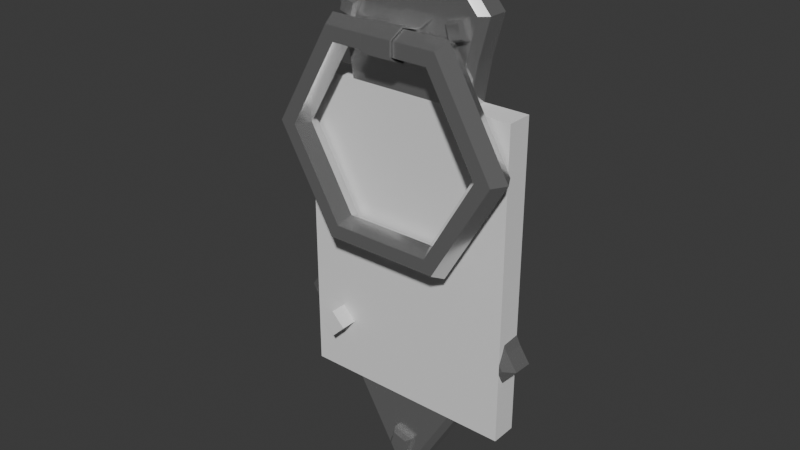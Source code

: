 # Source: DRZWI.blend  (saved by Blender 4.2.66; exported with 4.5.12 LTS)
import bpy
from mathutils import Matrix  # noqa: F401  (used for matrix-valued properties, if any)

bpy.ops.wm.read_factory_settings(use_empty=True)
scene = bpy.context.scene
scene.name = 'Scene'

# ---- collections
col_collection = bpy.data.collections.new('Collection'); scene.collection.children.link(col_collection)

# ---- materials (node trees are filled in below, after node groups)
mat_material_002 = bpy.data.materials.new('Material.002')
mat_material_001 = bpy.data.materials.new('Material.001')

# ---- material node trees
mat_material_002.use_nodes = True; mat_material_002.node_tree.nodes.clear()
_N = mat_material_002.node_tree.nodes; _L = mat_material_002.node_tree.links
n0 = _N.new('ShaderNodeBsdfPrincipled'); n0.name = 'Principled BSDF'; n0.location = (10, 300)
n0.inputs[0].default_value = (0.7068, 0.7068, 0.7068, 1.0)
n0.inputs[1].default_value = 0.874
n0.inputs[2].default_value = 0.1299
n1 = _N.new('ShaderNodeOutputMaterial'); n1.name = 'Material Output'; n1.location = (300, 300)
_L.new(n0.outputs[0], n1.inputs[0])
n1.is_active_output = True
mat_material_001.use_nodes = True; mat_material_001.node_tree.nodes.clear()
_N = mat_material_001.node_tree.nodes; _L = mat_material_001.node_tree.links
n0 = _N.new('ShaderNodeBsdfPrincipled'); n0.name = 'Principled BSDF'; n0.location = (10, 300)
n0.inputs[0].default_value = (0.0, 0.0, 0.0, 1.0)
n0.inputs[2].default_value = 1.0
n1 = _N.new('ShaderNodeOutputMaterial'); n1.name = 'Material Output'; n1.location = (300, 300)
_L.new(n0.outputs[0], n1.inputs[0])
n1.is_active_output = True

# ---- world
world_world = bpy.data.worlds.new('World'); scene.world = world_world
world_world.use_nodes = True; world_world.node_tree.nodes.clear()
_N = world_world.node_tree.nodes; _L = world_world.node_tree.links
n0 = _N.new('ShaderNodeOutputWorld'); n0.name = 'World Output'; n0.location = (300, 300)
n1 = _N.new('ShaderNodeBackground'); n1.name = 'Background'; n1.location = (10, 300)
n1.inputs[0].default_value = (0.05088, 0.05088, 0.05088, 1.0)
_L.new(n1.outputs[0], n0.inputs[0])
n0.is_active_output = True
world_world.color = (0.05088, 0.05088, 0.05088)
world_world.sun_shadow_jitter_overblur = 0.0

# ---- meshes
me_cube_001 = bpy.data.meshes.new('Cube.001')
me_cube_001.from_pydata([(-1.0, -1.0, -1.0), (-1.0, -1.0, 1.0), (-1.0, 1.0, -1.0), (-1.0, 1.0, 1.0), (1.0, -1.0, -1.0), (1.0, -1.0, 1.0), (1.0, 1.0, -1.0), (1.0, 1.0, 1.0)], [], [(0, 1, 3, 2), (2, 3, 7, 6), (6, 7, 5, 4), (4, 5, 1, 0), (2, 6, 4, 0), (7, 3, 1, 5)])
_uv = me_cube_001.uv_layers.new(name='UVMap')
_uv.uv.foreach_set('vector', [0.375, 0.0, 0.625, 0.0, 0.625, 0.25, 0.375, 0.25, 0.375, 0.25, 0.625, 0.25, 0.625, 0.5, 0.375, 0.5, 0.375, 0.5, 0.625, 0.5, 0.625, 0.75, 0.375, 0.75, 0.375, 0.75, 0.625, 0.75, 0.625, 1.0, 0.375, 1.0, 0.125, 0.5, 0.375, 0.5, 0.375, 0.75, 0.125, 0.75, 0.625, 0.5, 0.875, 0.5, 0.875, 0.75, 0.625, 0.75])
me_cube_001.update()
me_torus_004 = bpy.data.meshes.new('Torus.004')
me_torus_004.from_pydata([(1.15, 0.0, 0.0), (1.075, 0.0, 0.1299), (0.925, 0.0, 0.1299), (0.85, 0.0, 1.837e-17), (0.925, 0.0, -0.1299), (1.075, 0.0, -0.1299), (0.575, 0.9959, 0.0), (0.5375, 0.931, 0.1299), (0.4625, 0.8011, 0.1299), (0.425, 0.7361, 1.837e-17), (0.4625, 0.8011, -0.1299), (0.5375, 0.931, -0.1299), (-0.575, 0.9959, 0.0), (-0.5375, 0.931, 0.1299), (-0.4625, 0.8011, 0.1299), (-0.425, 0.7361, 1.837e-17), (-0.4625, 0.8011, -0.1299), (-0.5375, 0.931, -0.1299), (-1.15, 1.005e-07, 0.0), (-1.075, 9.398e-08, 0.1299), (-0.925, 8.087e-08, 0.1299), (-0.85, 7.431e-08, 1.837e-17), (-0.925, 8.087e-08, -0.1299), (-1.075, 9.398e-08, -0.1299), (-0.575, -0.9959, 0.0), (-0.5375, -0.931, 0.1299), (-0.4625, -0.8011, 0.1299), (-0.425, -0.7361, 1.837e-17), (-0.4625, -0.8011, -0.1299), (-0.5375, -0.931, -0.1299), (0.575, -0.9959, 0.0), (0.5375, -0.931, 0.1299), (0.4625, -0.8011, 0.1299), (0.425, -0.7361, 1.837e-17), (0.4625, -0.8011, -0.1299), (0.5375, -0.931, -0.1299)], [], [(0, 6, 7, 1), (1, 7, 8, 2), (2, 8, 9, 3), (3, 9, 10, 4), (4, 10, 11, 5), (5, 11, 6, 0), (6, 12, 13, 7), (7, 13, 14, 8), (8, 14, 15, 9), (9, 15, 16, 10), (10, 16, 17, 11), (11, 17, 12, 6), (12, 18, 19, 13), (13, 19, 20, 14), (14, 20, 21, 15), (15, 21, 22, 16), (16, 22, 23, 17), (17, 23, 18, 12), (18, 24, 25, 19), (19, 25, 26, 20), (20, 26, 27, 21), (21, 27, 28, 22), (22, 28, 29, 23), (23, 29, 24, 18), (24, 30, 31, 25), (25, 31, 32, 26), (26, 32, 33, 27), (27, 33, 34, 28), (28, 34, 35, 29), (29, 35, 30, 24), (30, 0, 1, 31), (31, 1, 2, 32), (32, 2, 3, 33), (33, 3, 4, 34), (34, 4, 5, 35), (35, 5, 0, 30)])
_uv = me_torus_004.uv_layers.new(name='UVMap')
_uv.uv.foreach_set('vector', [0.5, 0.5, 0.6667, 0.5, 0.6667, 0.6667, 0.5, 0.6667, 0.5, 0.6667, 0.6667, 0.6667, 0.6667, 0.8333, 0.5, 0.8333, 0.5, 0.8333, 0.6667, 0.8333, 0.6667, 1.0, 0.5, 1.0, 0.5, -1.11e-16, 0.6667, -1.11e-16, 0.6667, 0.1667, 0.5, 0.1667, 0.5, 0.1667, 0.6667, 0.1667, 0.6667, 0.3333, 0.5, 0.3333, 0.5, 0.3333, 0.6667, 0.3333, 0.6667, 0.5, 0.5, 0.5, 0.6667, 0.5, 0.8333, 0.5, 0.8333, 0.6667, 0.6667, 0.6667, 0.6667, 0.6667, 0.8333, 0.6667, 0.8333, 0.8333, 0.6667, 0.8333, 0.6667, 0.8333, 0.8333, 0.8333, 0.8333, 1.0, 0.6667, 1.0, 0.6667, -1.11e-16, 0.8333, -1.11e-16, 0.8333, 0.1667, 0.6667, 0.1667, 0.6667, 0.1667, 0.8333, 0.1667, 0.8333, 0.3333, 0.6667, 0.3333, 0.6667, 0.3333, 0.8333, 0.3333, 0.8333, 0.5, 0.6667, 0.5, 0.8333, 0.5, 1.0, 0.5, 1.0, 0.6667, 0.8333, 0.6667, 0.8333, 0.6667, 1.0, 0.6667, 1.0, 0.8333, 0.8333, 0.8333, 0.8333, 0.8333, 1.0, 0.8333, 1.0, 1.0, 0.8333, 1.0, 0.8333, -1.11e-16, 1.0, -1.11e-16, 1.0, 0.1667, 0.8333, 0.1667, 0.8333, 0.1667, 1.0, 0.1667, 1.0, 0.3333, 0.8333, 0.3333, 0.8333, 0.3333, 1.0, 0.3333, 1.0, 0.5, 0.8333, 0.5, -1.11e-16, 0.5, 0.1667, 0.5, 0.1667, 0.6667, -1.11e-16, 0.6667, -1.11e-16, 0.6667, 0.1667, 0.6667, 0.1667, 0.8333, -1.11e-16, 0.8333, -1.11e-16, 0.8333, 0.1667, 0.8333, 0.1667, 1.0, -1.11e-16, 1.0, -1.11e-16, -1.11e-16, 0.1667, -1.11e-16, 0.1667, 0.1667, -1.11e-16, 0.1667, -1.11e-16, 0.1667, 0.1667, 0.1667, 0.1667, 0.3333, -1.11e-16, 0.3333, -1.11e-16, 0.3333, 0.1667, 0.3333, 0.1667, 0.5, -1.11e-16, 0.5, 0.1667, 0.5, 0.3333, 0.5, 0.3333, 0.6667, 0.1667, 0.6667, 0.1667, 0.6667, 0.3333, 0.6667, 0.3333, 0.8333, 0.1667, 0.8333, 0.1667, 0.8333, 0.3333, 0.8333, 0.3333, 1.0, 0.1667, 1.0, 0.1667, -1.11e-16, 0.3333, -1.11e-16, 0.3333, 0.1667, 0.1667, 0.1667, 0.1667, 0.1667, 0.3333, 0.1667, 0.3333, 0.3333, 0.1667, 0.3333, 0.1667, 0.3333, 0.3333, 0.3333, 0.3333, 0.5, 0.1667, 0.5, 0.3333, 0.5, 0.5, 0.5, 0.5, 0.6667, 0.3333, 0.6667, 0.3333, 0.6667, 0.5, 0.6667, 0.5, 0.8333, 0.3333, 0.8333, 0.3333, 0.8333, 0.5, 0.8333, 0.5, 1.0, 0.3333, 1.0, 0.3333, -1.11e-16, 0.5, -1.11e-16, 0.5, 0.1667, 0.3333, 0.1667, 0.3333, 0.1667, 0.5, 0.1667, 0.5, 0.3333, 0.3333, 0.3333, 0.3333, 0.3333, 0.5, 0.3333, 0.5, 0.5, 0.3333, 0.5])
me_torus_004.materials.append(mat_material_002)
me_torus_004.update()
me_cylinder = bpy.data.meshes.new('Cylinder')
me_cylinder.from_pydata([(0.0, 1.0, -1.0), (0.0, 1.0, 1.0), (1.0, 0.0, -1.0), (1.0, 0.0, 1.0), (0.0, -1.0, -1.0), (0.0, -1.0, 1.0), (-1.0, 0.0, -1.0), (-1.0, 0.0, 1.0)], [], [(0, 1, 3, 2), (2, 3, 5, 4), (3, 1, 7, 5), (4, 5, 7, 6), (6, 7, 1, 0), (0, 2, 4, 6)])
_uv = me_cylinder.uv_layers.new(name='UVMap')
_uv.uv.foreach_set('vector', [1.0, 0.5, 1.0, 1.0, 0.75, 1.0, 0.75, 0.5, 0.75, 0.5, 0.75, 1.0, 0.5, 1.0, 0.5, 0.5, 0.49, 0.25, 0.25, 0.49, 0.01, 0.25, 0.25, 0.01, 0.5, 0.5, 0.5, 1.0, 0.25, 1.0, 0.25, 0.5, 0.25, 0.5, 0.25, 1.0, 0.0, 1.0, 0.0, 0.5, 0.75, 0.49, 0.99, 0.25, 0.75, 0.01, 0.51, 0.25])
me_cylinder.update()
me_cylinder_004 = bpy.data.meshes.new('Cylinder.004')
me_cylinder_004.from_pydata([(0.0, 1.0, -1.0), (0.0, 1.0, 1.0), (1.0, 0.0, -1.0), (1.0, 0.0, 1.0), (0.0, -1.0, -1.0), (0.0, -1.0, 1.0), (-1.0, 0.0, -1.0), (-1.0, 0.0, 1.0), (0.6903, -2.578e-08, 1.252), (2.578e-08, 0.6903, 1.252), (-2.578e-08, -0.6903, 1.252), (-0.6903, 2.578e-08, 1.252), (-4.362, -3.079, -0.6717), (-4.362, -3.079, 1.007), (-3.219, -3.401, -0.6717), (-3.219, -3.401, 1.007), (-3.542, -4.544, -0.6717), (-3.542, -4.544, 1.007), (-4.684, -4.221, -0.6717), (-4.684, -4.221, 1.007), (-3.446, -3.528, 1.218), (-4.235, -3.306, 1.218), (-3.669, -4.317, 1.218), (-4.457, -4.094, 1.218), (4.019, -3.079, -0.6717), (4.019, -3.079, 1.007), (2.876, -3.401, -0.6717), (2.876, -3.401, 1.007), (3.199, -4.544, -0.6717), (3.199, -4.544, 1.007), (4.341, -4.221, -0.6717), (4.341, -4.221, 1.007), (3.103, -3.528, 1.218), (3.892, -3.306, 1.218), (3.326, -4.317, 1.218), (4.114, -4.094, 1.218), (-0.6601, -31.55, -1.0), (-0.6601, -31.55, 1.0), (0.701, -31.93, -1.0), (0.701, -31.93, 1.0), (0.317, -33.29, -1.0), (0.317, -33.29, 1.0), (-1.044, -32.91, -1.0), (-1.044, -32.91, 1.0), (0.4308, -32.08, 1.252), (-0.5088, -31.82, 1.252), (0.1657, -33.02, 1.252), (-0.7739, -32.76, 1.252), (-1.181, -3.802, 2.034), (-5.239, -24.08, -0.05195), (-1.181, -4.353, 3.137), (-4.313, -25.0, -0.05195), (-1.181, -5.456, 3.137), (-1.181, -6.007, 2.034), (-1.09, -5.604, 0.6969), (-5.239, -25.93, -0.05195), (-1.16, -4.239, 0.6969), (-0.1716, -3.802, 2.034), (-6.165, -25.0, -0.05195), (-0.1716, -4.353, 3.137), (-0.1716, -5.456, 3.137), (-0.1716, -6.007, 2.034), (-0.1716, -5.604, 0.6969), (-0.1716, -4.239, 0.6969), (-0.1716, -3.919, 2.034), (-1.181, -3.919, 2.034), (-1.181, -4.403, 2.965), (-0.1716, -4.403, 2.965), (-1.181, -5.406, 2.965), (-0.1716, -5.406, 2.965), (-1.181, -5.89, 2.034), (-0.1716, -5.89, 2.034), (-1.181, -5.52, 0.8708), (-0.1716, -5.52, 0.8708), (-1.181, -4.289, 0.8708), (-0.1716, -4.289, 0.8708), (-0.8315, -34.91, -1.039), (-1.372, 2.057, -1.039), (-0.1716, -34.91, -1.039), (-0.1716, 2.057, -1.039), (-8.441, -23.84, -1.039), (-0.1716, -23.84, -1.039), (-4.386, -28.82, -1.039), (-0.1716, -28.82, -1.039), (-0.1716, -28.82, 0.6969), (-4.625, -16.31, -1.039), (-0.1716, -16.31, -1.039), (-0.1716, -16.31, 0.6969), (-5.657, -2.874, -1.039), (-0.1716, -2.874, -1.039), (-0.1716, -2.874, 0.6969), (-4.93, -5.604, -1.039), (-4.004, -11.06, -1.039), (-0.1716, -5.604, -1.039), (-0.1716, -11.06, -1.039), (-0.1716, -11.06, 0.6969), (-0.2989, -34.91, -1.039), (-0.4033, 2.057, -1.039), (-1.767, -23.84, -1.039), (-1.767, -23.84, 0.6969), (-0.9849, -28.82, 0.6969), (-0.9849, -28.82, -1.039), (-1.031, -16.31, 0.6969), (-1.031, -16.31, -1.039), (-1.23, -2.874, -1.039), (-1.23, -2.874, 0.6969), (-0.9112, -11.06, 0.6969), (-0.9112, -11.06, -1.039), (-1.09, -5.604, -1.039), (-7.739, -22.79, -1.039), (-0.1716, -22.18, -1.039), (-0.1716, -22.18, 0.6969), (-1.632, -22.79, 0.6969), (-1.632, -22.79, -1.039), (-0.1716, -23.84, 0.208), (-0.1716, -28.82, 0.208), (-0.1716, -22.18, 0.208), (-1.767, -23.84, 0.208), (-0.9849, -28.82, 0.208), (-1.632, -22.79, 0.208), (-6.414, -26.33, -1.039), (-0.1716, -26.33, -1.039), (-1.376, -26.33, 0.6969), (-1.376, -26.33, -1.039), (-0.1716, -26.33, 0.208), (-1.376, -26.33, 0.208), (-5.293, -4.239, -1.039), (-0.1716, -4.239, -1.039), (-1.16, -4.239, -1.039), (-0.7491, -34.18, 0.6969), (-0.815, -34.86, 0.2427), (-1.372, 1.407, 0.6969), (-1.374, 2.006, 0.2427), (-0.1716, -34.18, 0.6969), (-0.1716, -34.86, 0.2427), (-0.1716, 2.006, 0.2427), (-0.1716, 1.407, 0.6969), (-8.396, -23.84, 0.2427), (-7.698, -23.84, 0.6969), (-4.34, -28.82, 0.2427), (-3.875, -28.82, 0.6969), (-4.583, -16.31, 0.2427), (-4.122, -16.31, 0.6969), (-5.615, -2.874, 0.2427), (-5.095, -2.874, 0.6969), (-4.889, -5.604, 0.2427), (-4.414, -5.604, 0.6969), (-3.542, -11.06, 0.6969), (-3.963, -11.06, 0.2427), (-0.5122, 1.407, 0.6969), (-0.4118, 2.006, 0.2427), (-0.3046, -34.86, 0.2427), (-0.3816, -34.18, 0.6969), (-7.045, -22.79, 0.6969), (-7.695, -22.79, 0.2427), (-5.785, -26.33, 0.6969), (-6.368, -26.33, 0.2427), (-4.755, -4.239, 0.6969), (-5.252, -4.239, 0.2427), (-6.165, -25.0, 0.6969), (-5.239, -25.93, 0.6969), (-5.239, -24.08, 0.6969), (-4.313, -25.0, 0.6969), (0.8379, -3.802, 2.034), (4.896, -24.08, -0.05195), (0.8379, -4.353, 3.137), (3.97, -25.0, -0.05195), (0.8379, -5.456, 3.137), (0.8379, -6.007, 2.034), (0.7467, -5.604, 0.6969), (4.896, -25.93, -0.05195), (0.8169, -4.239, 0.6969), (5.821, -25.0, -0.05195), (0.8379, -3.919, 2.034), (0.8379, -4.403, 2.965), (0.8379, -5.406, 2.965), (0.8379, -5.89, 2.034), (0.8379, -5.52, 0.8708), (0.8379, -4.289, 0.8708), (0.4884, -34.91, -1.039), (1.029, 2.057, -1.039), (8.098, -23.84, -1.039), (4.043, -28.82, -1.039), (4.282, -16.31, -1.039), (5.314, -2.874, -1.039), (4.587, -5.604, -1.039), (3.661, -11.06, -1.039), (-0.0442, -34.91, -1.039), (0.0602, 2.057, -1.039), (1.424, -23.84, -1.039), (1.424, -23.84, 0.6969), (0.6418, -28.82, 0.6969), (0.6418, -28.82, -1.039), (0.6878, -16.31, 0.6969), (0.6878, -16.31, -1.039), (0.887, -2.874, -1.039), (0.887, -2.874, 0.6969), (0.5681, -11.06, 0.6969), (0.5681, -11.06, -1.039), (0.7467, -5.604, -1.039), (7.396, -22.79, -1.039), (1.289, -22.79, 0.6969), (1.289, -22.79, -1.039), (1.424, -23.84, 0.208), (0.6418, -28.82, 0.208), (1.289, -22.79, 0.208), (6.071, -26.33, -1.039), (1.033, -26.33, 0.6969), (1.033, -26.33, -1.039), (1.033, -26.33, 0.208), (4.95, -4.239, -1.039), (0.8169, -4.239, -1.039), (0.406, -34.18, 0.6969), (0.4719, -34.86, 0.2427), (1.029, 1.407, 0.6969), (1.031, 2.006, 0.2427), (8.053, -23.84, 0.2427), (7.355, -23.84, 0.6969), (3.997, -28.82, 0.2427), (3.532, -28.82, 0.6969), (4.24, -16.31, 0.2427), (3.779, -16.31, 0.6969), (5.272, -2.874, 0.2427), (4.752, -2.874, 0.6969), (4.546, -5.604, 0.2427), (4.071, -5.604, 0.6969), (3.199, -11.06, 0.6969), (3.62, -11.06, 0.2427), (0.1691, 1.407, 0.6969), (0.06871, 2.006, 0.2427), (-0.03849, -34.86, 0.2427), (0.03854, -34.18, 0.6969), (6.702, -22.79, 0.6969), (7.352, -22.79, 0.2427), (5.442, -26.33, 0.6969), (6.025, -26.33, 0.2427), (4.412, -4.239, 0.6969), (4.909, -4.239, 0.2427), (5.821, -25.0, 0.6969), (4.896, -25.93, 0.6969), (4.896, -24.08, 0.6969), (3.97, -25.0, 0.6969)], [], [(0, 1, 3, 2), (2, 3, 5, 4), (5, 3, 8, 10), (4, 5, 7, 6), (6, 7, 1, 0), (0, 2, 4, 6), (8, 9, 11, 10), (3, 1, 9, 8), (7, 5, 10, 11), (1, 7, 11, 9), (12, 13, 15, 14), (14, 15, 17, 16), (17, 15, 20, 22), (16, 17, 19, 18), (18, 19, 13, 12), (12, 14, 16, 18), (20, 21, 23, 22), (15, 13, 21, 20), (19, 17, 22, 23), (13, 19, 23, 21), (24, 26, 27, 25), (26, 28, 29, 27), (29, 34, 32, 27), (28, 30, 31, 29), (30, 24, 25, 31), (24, 30, 28, 26), (32, 34, 35, 33), (27, 32, 33, 25), (31, 35, 34, 29), (25, 33, 35, 31), (36, 37, 39, 38), (38, 39, 41, 40), (41, 39, 44, 46), (40, 41, 43, 42), (42, 43, 37, 36), (36, 38, 40, 42), (44, 45, 47, 46), (39, 37, 45, 44), (43, 41, 46, 47), (37, 43, 47, 45), (57, 59, 50, 48), (59, 60, 52, 50), (60, 61, 53, 52), (61, 62, 54, 53), (62, 63, 56, 54), (63, 57, 48, 56), (64, 65, 66, 67), (67, 66, 68, 69), (69, 68, 70, 71), (71, 70, 72, 73), (73, 72, 74, 75), (75, 74, 65, 64), (61, 60, 69, 71), (52, 53, 70, 68), (63, 62, 73, 75), (54, 56, 74, 72), (60, 59, 67, 69), (57, 63, 75, 64), (50, 52, 68, 66), (59, 57, 64, 67), (53, 54, 72, 70), (62, 61, 71, 73), (56, 48, 65, 74), (48, 50, 66, 65), (134, 151, 96, 78), (132, 150, 97, 77), (96, 101, 83, 78), (105, 149, 131, 144), (123, 101, 82, 120), (106, 147, 142, 102), (151, 130, 76, 96), (152, 100, 140, 129), (90, 136, 149, 105), (158, 143, 88, 126), (154, 141, 85, 109), (102, 142, 153, 112), (104, 97, 79, 89), (113, 103, 86, 110), (100, 84, 115, 118), (56, 105, 144, 157), (145, 158, 126, 91), (128, 104, 89, 127), (54, 56, 157, 146), (108, 93, 94, 107), (137, 154, 109, 80), (107, 94, 86, 103), (92, 107, 103, 85), (111, 112, 119, 116), (91, 108, 107, 92), (62, 54, 106, 95), (126, 88, 104, 128), (120, 82, 139, 156), (109, 85, 103, 113), (88, 77, 97, 104), (95, 106, 102, 87), (150, 135, 79, 97), (143, 132, 77, 88), (121, 83, 101, 123), (133, 84, 100, 152), (76, 82, 101, 96), (80, 109, 113, 98), (80, 120, 156, 137), (148, 92, 85, 141), (87, 102, 112, 111), (122, 99, 138, 159, 161, 162, 160, 155), (159, 138, 155, 160), (98, 113, 110, 81), (125, 118, 115, 124), (122, 100, 118, 125), (112, 99, 117, 119), (99, 122, 125, 117), (116, 119, 117, 114), (117, 125, 124, 114), (155, 140, 100, 122), (112, 153, 138, 99), (98, 123, 120, 80), (81, 121, 123, 98), (91, 126, 128, 108), (108, 128, 127, 93), (145, 91, 92, 148), (54, 146, 147, 106), (150, 132, 131, 149), (156, 139, 140, 155), (139, 130, 129, 140), (148, 141, 142, 147), (154, 137, 138, 153), (158, 145, 146, 157), (145, 148, 147, 146), (132, 143, 144, 131), (130, 151, 152, 129), (141, 154, 153, 142), (137, 156, 155, 138), (151, 134, 133, 152), (135, 150, 149, 136), (143, 158, 157, 144), (130, 139, 82, 76), (105, 56, 63, 90), (49, 51, 162, 161), (51, 55, 160, 162), (160, 55, 58, 159), (159, 58, 49, 161), (49, 58, 55, 51), (57, 163, 165, 59), (59, 165, 167, 60), (60, 167, 168, 61), (61, 168, 169, 62), (62, 169, 171, 63), (63, 171, 163, 57), (64, 67, 174, 173), (67, 69, 175, 174), (69, 71, 176, 175), (71, 73, 177, 176), (73, 75, 178, 177), (75, 64, 173, 178), (167, 175, 176, 168), (169, 177, 178, 171), (165, 174, 175, 167), (168, 176, 177, 169), (171, 178, 173, 163), (163, 173, 174, 165), (134, 78, 187, 230), (215, 180, 188, 229), (187, 78, 83, 192), (196, 223, 214, 228), (208, 206, 182, 192), (197, 193, 221, 226), (230, 187, 179, 213), (231, 212, 219, 191), (90, 196, 228, 136), (237, 210, 184, 222), (233, 200, 183, 220), (193, 201, 232, 221), (195, 89, 79, 188), (202, 110, 86, 194), (191, 204, 115, 84), (171, 236, 223, 196), (224, 185, 210, 237), (211, 127, 89, 195), (169, 225, 236, 171), (199, 198, 94, 93), (216, 181, 200, 233), (198, 194, 86, 94), (186, 183, 194, 198), (111, 116, 205, 201), (185, 186, 198, 199), (62, 95, 197, 169), (210, 211, 195, 184), (206, 235, 218, 182), (200, 202, 194, 183), (184, 195, 188, 180), (95, 87, 193, 197), (229, 188, 79, 135), (222, 184, 180, 215), (121, 208, 192, 83), (133, 231, 191, 84), (179, 187, 192, 182), (181, 189, 202, 200), (181, 216, 235, 206), (227, 220, 183, 186), (87, 111, 201, 193), (207, 234, 239, 241, 240, 238, 217, 190), (238, 239, 234, 217), (189, 81, 110, 202), (209, 124, 115, 204), (207, 209, 204, 191), (201, 205, 203, 190), (190, 203, 209, 207), (116, 114, 203, 205), (203, 114, 124, 209), (234, 207, 191, 219), (201, 190, 217, 232), (189, 181, 206, 208), (81, 189, 208, 121), (185, 199, 211, 210), (199, 93, 127, 211), (224, 227, 186, 185), (169, 197, 226, 225), (229, 228, 214, 215), (235, 234, 219, 218), (218, 219, 212, 213), (227, 226, 221, 220), (233, 232, 217, 216), (237, 236, 225, 224), (224, 225, 226, 227), (215, 214, 223, 222), (213, 212, 231, 230), (220, 221, 232, 233), (216, 217, 234, 235), (230, 231, 133, 134), (135, 136, 228, 229), (222, 223, 236, 237), (213, 179, 182, 218), (196, 90, 63, 171), (164, 240, 241, 166), (166, 241, 239, 170), (239, 238, 172, 170), (238, 240, 164, 172), (164, 166, 170, 172)])
me_cylinder_004.polygons.foreach_set('material_index', [1, 1, 1, 1, 1, 1, 1, 1, 1, 1, 1, 1, 1, 1, 1, 1, 1, 1, 1, 1, 1, 1, 1, 1, 1, 1, 1, 1, 1, 1, 1, 1, 1, 1, 1, 1, 1, 1, 1, 1, 1, 1, 1, 1, 1, 1, 1, 1, 1, 1, 1, 1, 1, 1, 1, 1, 1, 1, 1, 1, 1, 1, 1, 1, 1, 1, 1, 1, 1, 1, 1, 1, 1, 1, 1, 1, 1, 1, 2, 1, 1, 1, 1, 1, 1, 1, 1, 2, 1, 1, 1, 1, 1, 1, 1, 1, 1, 1, 1, 1, 1, 1, 1, 1, 1, 1, 1, 2, 2, 2, 2, 2, 2, 1, 1, 1, 1, 1, 1, 1, 1, 1, 1, 1, 1, 1, 1, 1, 1, 1, 1, 1, 1, 1, 1, 1, 1, 2, 2, 2, 2, 2, 1, 1, 1, 1, 1, 1, 1, 1, 1, 1, 1, 1, 1, 1, 1, 1, 1, 1, 1, 1, 1, 1, 1, 1, 1, 1, 1, 1, 1, 1, 1, 1, 2, 1, 1, 1, 1, 1, 1, 1, 1, 2, 1, 1, 1, 1, 1, 1, 1, 1, 1, 1, 1, 1, 1, 1, 1, 1, 1, 1, 1, 2, 2, 2, 2, 2, 2, 1, 1, 1, 1, 1, 1, 1, 1, 1, 1, 1, 1, 1, 1, 1, 1, 1, 1, 1, 1, 1, 1, 1, 1, 2, 2, 2, 2, 2])
_uv = me_cylinder_004.uv_layers.new(name='UVMap')
_uv.uv.foreach_set('vector', [0.6927, 0.9782, 0.6927, 0.9278, 0.7183, 0.9275, 0.7183, 0.9779, 0.6139, 0.9788, 0.6139, 0.9284, 0.6398, 0.9275, 0.6398, 0.9779, 0.8149, 0.9275, 0.8149, 0.9632, 0.8094, 0.9577, 0.8094, 0.933, 0.6671, 0.9783, 0.6671, 0.9278, 0.6927, 0.9275, 0.6927, 0.9779, 0.8743, 0.9708, 0.8743, 0.9204, 0.903, 0.9199, 0.903, 0.9703, -5.045e-08, 0.9657, -4.859e-08, 0.9301, 0.03565, 0.9301, 0.03565, 0.9657, 0.8094, 0.9577, 0.7848, 0.9577, 0.7848, 0.933, 0.8094, 0.933, 0.8149, 0.9632, 0.7792, 0.9632, 0.7848, 0.9577, 0.8094, 0.9577, 0.7792, 0.9275, 0.8149, 0.9275, 0.8094, 0.933, 0.7848, 0.933, 0.7792, 0.9632, 0.7792, 0.9275, 0.7848, 0.933, 0.7848, 0.9577, 0.4991, 0.9753, 0.4991, 0.933, 0.528, 0.9329, 0.528, 0.9752, 0.4411, 0.9755, 0.4411, 0.9333, 0.4701, 0.933, 0.4701, 0.9753, 0.4701, 0.933, 0.4411, 0.9333, 0.4445, 0.9277, 0.4645, 0.9275, 0.4701, 0.9753, 0.4701, 0.933, 0.4991, 0.9329, 0.4991, 0.9752, 0.9202, 0.9692, 0.9202, 0.9269, 0.9499, 0.9268, 0.9499, 0.9691, 0.1639, 0.96, 0.1639, 0.9301, 0.1939, 0.9301, 0.1939, 0.96, 0.3901, 0.9508, 0.3694, 0.9508, 0.3694, 0.9301, 0.3901, 0.9301, 0.528, 0.9329, 0.4991, 0.933, 0.5024, 0.9276, 0.5223, 0.9275, 0.4991, 0.9329, 0.4701, 0.933, 0.4734, 0.9276, 0.4934, 0.9275, 0.9499, 0.9268, 0.9202, 0.9269, 0.9242, 0.9214, 0.9447, 0.9213, 0.6139, 0.9753, 0.5852, 0.9752, 0.5852, 0.9329, 0.6139, 0.933, 0.6671, 0.9755, 0.6398, 0.9752, 0.6398, 0.9329, 0.6671, 0.9332, 0.6398, 0.9329, 0.6459, 0.9275, 0.6647, 0.9277, 0.6671, 0.9332, 0.5852, 0.9753, 0.5566, 0.9752, 0.5566, 0.9329, 0.5852, 0.933, 0.5566, 0.9756, 0.528, 0.9753, 0.528, 0.933, 0.5566, 0.9333, 0.1639, 0.96, 0.134, 0.96, 0.134, 0.9301, 0.1639, 0.9301, 0.3901, 0.9508, 0.3901, 0.9301, 0.4107, 0.9301, 0.4107, 0.9508, 0.5852, 0.9329, 0.591, 0.9275, 0.6108, 0.9276, 0.6139, 0.933, 0.5566, 0.9329, 0.5623, 0.9275, 0.5821, 0.9276, 0.5852, 0.933, 0.528, 0.933, 0.5338, 0.9275, 0.5535, 0.9278, 0.5566, 0.9333, 0.9202, 0.8098, 0.9202, 0.7594, 0.9547, 0.7593, 0.9547, 0.8097, 0.9202, 0.6959, 0.9202, 0.6456, 0.9548, 0.6452, 0.9548, 0.6956, 0.9548, 0.6452, 0.9202, 0.6456, 0.9242, 0.639, 0.948, 0.6387, 0.9202, 0.7529, 0.9202, 0.7025, 0.9547, 0.7024, 0.9547, 0.7528, 0.9202, 0.6387, 0.9202, 0.5883, 0.9556, 0.5882, 0.9556, 0.6386, 0.7792, 0.9632, 0.7436, 0.9632, 0.7436, 0.9275, 0.7792, 0.9275, 0.2185, 0.9547, 0.1939, 0.9547, 0.1939, 0.9301, 0.2185, 0.9301, 0.9547, 0.7593, 0.9202, 0.7594, 0.9241, 0.753, 0.9479, 0.7529, 0.9547, 0.7024, 0.9202, 0.7025, 0.9241, 0.696, 0.9479, 0.6959, 0.9556, 0.5882, 0.9202, 0.5883, 0.925, 0.5818, 0.9494, 0.5817, 0.9459, 0.3808, 0.9456, 0.3531, 0.9711, 0.3531, 0.9713, 0.3808, 0.4411, 0.953, 0.4133, 0.953, 0.4133, 0.9275, 0.4411, 0.9275, 0.9456, 0.4146, 0.9459, 0.4423, 0.9204, 0.4423, 0.9202, 0.4146, 0.9459, 0.4423, 0.9457, 0.4761, 0.9226, 0.4761, 0.9204, 0.4423, 0.6794, 0.7333, 0.6839, 0.7674, 0.6592, 0.7707, 0.6564, 0.7364, 0.9457, 0.4146, 0.9459, 0.3808, 0.9713, 0.3808, 0.9706, 0.4146, 0.9456, 0.5525, 0.9202, 0.5525, 0.9204, 0.5289, 0.9458, 0.5289, 0.7183, 0.953, 0.7183, 0.9275, 0.7436, 0.9275, 0.7436, 0.953, 0.9458, 0.4761, 0.9713, 0.4761, 0.9711, 0.4997, 0.9456, 0.4997, 0.9456, 0.4997, 0.9711, 0.4997, 0.9712, 0.5289, 0.9458, 0.5289, 0.9512, 0.8959, 0.9512, 0.9213, 0.9202, 0.9213, 0.9202, 0.8959, 0.9458, 0.5817, 0.9204, 0.5817, 0.9202, 0.5525, 0.9456, 0.5525, 0.9202, 0.3194, 0.9338, 0.2917, 0.9351, 0.296, 0.9231, 0.3194, 0.9618, 0.1686, 0.9758, 0.1963, 0.9728, 0.1963, 0.9605, 0.1729, 0.9644, 0.3531, 0.9304, 0.3531, 0.9324, 0.3488, 0.9631, 0.3488, 0.9656, 0.2301, 0.9313, 0.2301, 0.9325, 0.2257, 0.9636, 0.2257, 0.9338, 0.2917, 0.9613, 0.2917, 0.9601, 0.296, 0.9351, 0.296, 0.9752, 0.3194, 0.9644, 0.3531, 0.9631, 0.3488, 0.9723, 0.3194, 0.934, 0.1686, 0.9618, 0.1686, 0.9605, 0.1729, 0.9353, 0.173, 0.9613, 0.2917, 0.9752, 0.3194, 0.9723, 0.3194, 0.9601, 0.296, 0.9758, 0.1963, 0.9656, 0.2301, 0.9636, 0.2257, 0.9728, 0.1963, 0.9304, 0.3531, 0.9202, 0.3194, 0.9231, 0.3194, 0.9324, 0.3488, 0.9313, 0.2301, 0.9202, 0.1964, 0.9231, 0.1964, 0.9325, 0.2257, 0.9202, 0.1964, 0.934, 0.1686, 0.9353, 0.173, 0.9231, 0.1964, 0.134, 0.9467, 0.134, 0.9501, 0.1017, 0.9499, 0.1017, 0.9467, 0.9525, 0.8098, 0.9525, 0.8341, 0.9202, 0.8343, 0.9202, 0.8098, 0.1731, 0.001767, 0.2105, 0.1517, 0.1901, 0.1544, 0.1699, 0.00219, 0.662, 0.8051, 0.6941, 0.9097, 0.6726, 0.9125, 0.5653, 0.8179, 0.2285, 0.2126, 0.2105, 0.1517, 0.2955, 0.1404, 0.3544, 0.1959, 0.6428, 0.5993, 0.577, 0.608, 0.5451, 0.4789, 0.6224, 0.4687, 0.134, 0.9501, 0.134, 0.963, 0.1017, 0.9634, 0.1017, 0.9499, 0.5794, 0.01992, 0.5821, 0.1558, 0.5098, 0.1654, 0.5702, 0.02114, 0.6884, 0.8016, 0.7026, 0.9086, 0.6941, 0.9097, 0.662, 0.8051, 0.907, 0.7485, 0.9066, 0.7812, 0.8743, 0.781, 0.8747, 0.7483, 0.907, 0.2768, 0.9084, 0.45, 0.8761, 0.4499, 0.8747, 0.2766, 0.6224, 0.4687, 0.5451, 0.4789, 0.4506, 0.3266, 0.5859, 0.3087, 0.3027, 0.7994, 0.2984, 0.9253, 0.2926, 0.9261, 0.2762, 0.8029, 0.2467, 0.3003, 0.2532, 0.4643, 0.2317, 0.4672, 0.2122, 0.3203, 0.9153, 0.9199, 0.9153, 0.9404, 0.903, 0.9404, 0.903, 0.9199, 0.6592, 0.7707, 0.662, 0.8051, 0.5653, 0.8179, 0.5693, 0.7826, 0.9073, 0.7158, 0.907, 0.7485, 0.8747, 0.7483, 0.875, 0.7156, 0.2964, 0.7655, 0.3027, 0.7994, 0.2762, 0.8029, 0.2717, 0.7688, 0.6564, 0.7364, 0.6592, 0.7707, 0.5693, 0.7826, 0.5733, 0.7474, 0.2901, 0.7316, 0.2672, 0.7346, 0.2491, 0.5982, 0.2676, 0.5957, 0.9066, 0.248, 0.907, 0.2768, 0.8747, 0.2766, 0.8743, 0.2478, 0.2676, 0.5957, 0.2491, 0.5982, 0.2317, 0.4672, 0.2532, 0.4643, 0.3449, 0.5855, 0.2676, 0.5957, 0.2532, 0.4643, 0.343, 0.4524, 0.9775, 0.8469, 0.9773, 0.8834, 0.965, 0.8834, 0.9652, 0.8469, 0.3861, 0.7189, 0.2901, 0.7316, 0.2676, 0.5957, 0.3449, 0.5855, 0.6794, 0.7333, 0.6564, 0.7364, 0.6428, 0.5993, 0.6613, 0.5969, 0.3997, 0.7518, 0.4133, 0.7847, 0.3027, 0.7994, 0.2964, 0.7655, 0.8758, 0.1933, 0.8773, 0.1387, 0.9097, 0.1389, 0.9082, 0.1934, 0.3993, 0.28, 0.343, 0.4524, 0.2532, 0.4643, 0.2467, 0.3003, 0.4133, 0.7847, 0.3226, 0.9221, 0.2984, 0.9253, 0.3027, 0.7994, 0.6613, 0.5969, 0.6428, 0.5993, 0.6224, 0.4687, 0.6439, 0.4658, 0.9525, 0.8341, 0.9525, 0.8401, 0.9202, 0.8401, 0.9202, 0.8343, 0.9066, 0.7812, 0.9089, 0.9186, 0.8766, 0.9199, 0.8743, 0.781, 0.1984, 0.2166, 0.1901, 0.1544, 0.2105, 0.1517, 0.2285, 0.2126, 0.5846, 0.01922, 0.6024, 0.1531, 0.5821, 0.1558, 0.5794, 0.01992, 0.1864, -3.677e-08, 0.2955, 0.1404, 0.2105, 0.1517, 0.1731, 0.001767, 0.4133, 0.2514, 0.3993, 0.28, 0.2467, 0.3003, 0.2466, 0.2735, 0.8743, 0.2478, 0.8758, 0.1933, 0.9082, 0.1934, 0.9066, 0.248, 0.9084, 0.583, 0.8761, 0.5829, 0.8761, 0.4499, 0.9084, 0.45, 0.6439, 0.4658, 0.6224, 0.4687, 0.5859, 0.3087, 0.6244, 0.319, 0.5805, 0.2193, 0.579, 0.2828, 0.4308, 0.3025, 0.4653, 0.2684, 0.4915, 0.2884, 0.5116, 0.2622, 0.4853, 0.2422, 0.4704, 0.2339, 0.4653, 0.2684, 0.4308, 0.3025, 0.4704, 0.2339, 0.4853, 0.2422, 0.2466, 0.2735, 0.2467, 0.3003, 0.2122, 0.3203, 0.2067, 0.2788, 0.922, 0.06875, 0.9237, 0.005241, 0.9441, 0.00262, 0.9521, 0.06487, 0.9672, 0.7278, 0.9671, 0.7903, 0.9548, 0.7903, 0.9549, 0.7279, 0.9671, 0.6387, 0.9673, 0.6653, 0.955, 0.6654, 0.9548, 0.6388, 0.9673, 0.6653, 0.9672, 0.7278, 0.9549, 0.7279, 0.955, 0.6654, 0.9654, 0.1686, 0.927, 0.1581, 0.9202, 0.1323, 0.9601, 0.1271, 0.9202, 0.1323, 0.922, 0.06875, 0.9521, 0.06487, 0.9601, 0.1271, 0.4704, 0.2339, 0.5098, 0.1654, 0.5821, 0.1558, 0.5805, 0.2193, 0.5859, 0.3087, 0.4506, 0.3266, 0.4308, 0.3025, 0.579, 0.2828, 0.2466, 0.2735, 0.2285, 0.2126, 0.3544, 0.1959, 0.4133, 0.2514, 0.2067, 0.2788, 0.1984, 0.2166, 0.2285, 0.2126, 0.2466, 0.2735, 0.3861, 0.7189, 0.3997, 0.7518, 0.2964, 0.7655, 0.2901, 0.7316, 0.2901, 0.7316, 0.2964, 0.7655, 0.2717, 0.7688, 0.2672, 0.7346, 0.9073, 0.7158, 0.875, 0.7156, 0.8761, 0.5829, 0.9084, 0.583, 0.6564, 0.7364, 0.5733, 0.7474, 0.577, 0.608, 0.6428, 0.5993, 0.6986, 0.9243, 0.6745, 0.9275, 0.6726, 0.9125, 0.6941, 0.9097, 0.4558, 0.2358, 0.4982, 0.1669, 0.5098, 0.1654, 0.4704, 0.2339, 0.4982, 0.1669, 0.5663, 0.004266, 0.5702, 0.02114, 0.5098, 0.1654, 0.9084, 0.583, 0.9084, 0.45, 0.9202, 0.4517, 0.9201, 0.5846, 0.4343, 0.3288, 0.4133, 0.3048, 0.4308, 0.3025, 0.4506, 0.3266, 0.5569, 0.7843, 0.5615, 0.749, 0.5733, 0.7474, 0.5693, 0.7826, 0.9073, 0.7158, 0.9084, 0.583, 0.9201, 0.5846, 0.9191, 0.7175, 0.6745, 0.9275, 0.5524, 0.8196, 0.5653, 0.8179, 0.6726, 0.9125, 0.5663, 0.004266, 0.579, 0.002574, 0.5794, 0.01992, 0.5702, 0.02114, 0.5336, 0.4805, 0.4343, 0.3288, 0.4506, 0.3266, 0.5451, 0.4789, 0.4133, 0.3048, 0.4558, 0.2358, 0.4704, 0.2339, 0.4308, 0.3025, 0.579, 0.002574, 0.5824, 0.002133, 0.5846, 0.01922, 0.5794, 0.01992, 0.7046, 0.9235, 0.6986, 0.9243, 0.6941, 0.9097, 0.7026, 0.9086, 0.5524, 0.8196, 0.5569, 0.7843, 0.5693, 0.7826, 0.5653, 0.8179, 0.9124, 0.001313, 0.9097, 0.1389, 0.8773, 0.1387, 0.8801, -6.695e-08, 0.662, 0.8051, 0.6592, 0.7707, 0.6839, 0.7674, 0.6884, 0.8016, 0.3128, 0.9303, 0.3128, 0.9541, 0.2939, 0.9538, 0.2939, 0.9301, 0.2373, 0.9305, 0.2373, 0.957, 0.2185, 0.9566, 0.2185, 0.9301, 0.3317, 0.9301, 0.3506, 0.9303, 0.3506, 0.954, 0.3317, 0.9538, 0.2562, 0.9301, 0.2751, 0.9308, 0.2751, 0.9548, 0.2562, 0.9541, 0.06867, 0.9631, 0.03565, 0.9631, 0.03565, 0.9301, 0.06867, 0.9301, 0.9459, 0.3808, 0.9204, 0.3808, 0.9202, 0.3531, 0.9456, 0.3531, 0.4411, 0.953, 0.4411, 0.9784, 0.4133, 0.9784, 0.4133, 0.953, 0.9456, 0.4146, 0.9711, 0.4146, 0.9713, 0.4423, 0.9459, 0.4423, 0.9459, 0.4423, 0.9713, 0.4423, 0.9689, 0.4761, 0.9457, 0.4761, 0.6794, 0.7333, 0.7023, 0.7303, 0.7086, 0.7642, 0.6839, 0.7674, 0.9457, 0.4146, 0.9208, 0.4146, 0.9204, 0.3808, 0.9459, 0.3808, 0.9456, 0.5525, 0.9458, 0.5289, 0.9713, 0.5289, 0.9711, 0.5525, 0.7183, 0.953, 0.7436, 0.953, 0.7436, 0.9784, 0.7183, 0.9784, 0.9458, 0.4761, 0.9456, 0.4997, 0.9202, 0.4997, 0.9204, 0.4761, 0.9456, 0.4997, 0.9458, 0.5289, 0.9204, 0.5289, 0.9202, 0.4997, 0.9512, 0.8959, 0.9202, 0.8959, 0.9202, 0.8704, 0.9512, 0.8704, 0.9458, 0.5817, 0.9456, 0.5525, 0.9711, 0.5525, 0.9712, 0.5817, 0.9339, 0.2301, 0.9351, 0.2345, 0.9231, 0.2579, 0.9202, 0.2579, 0.93, 0.2917, 0.9324, 0.2872, 0.9631, 0.2873, 0.9643, 0.2917, 0.9614, 0.2302, 0.9601, 0.2345, 0.9351, 0.2345, 0.9339, 0.2301, 0.9202, 0.2579, 0.9231, 0.2579, 0.9324, 0.2872, 0.93, 0.2917, 0.9643, 0.2917, 0.9631, 0.2873, 0.9723, 0.258, 0.9752, 0.258, 0.9752, 0.258, 0.9723, 0.258, 0.9601, 0.2345, 0.9614, 0.2302, 0.134, 0.9467, 0.1017, 0.9467, 0.1017, 0.9435, 0.134, 0.9434, 0.9525, 0.8704, 0.9202, 0.8704, 0.9202, 0.8459, 0.9525, 0.8462, 0.1668, 0.002612, 0.1699, 0.00219, 0.1901, 0.1544, 0.1698, 0.1571, 0.7149, 0.7981, 0.8115, 0.7852, 0.7326, 0.9046, 0.7111, 0.9074, 0.1683, 0.2206, 0.0424, 0.2373, 0.08481, 0.1684, 0.1698, 0.1571, 0.6797, 0.5944, 0.6654, 0.463, 0.7426, 0.4528, 0.7455, 0.5857, 0.134, 0.9434, 0.1017, 0.9435, 0.1017, 0.9301, 0.134, 0.9305, 0.5899, 0.01853, 0.5991, 0.01731, 0.695, 0.1408, 0.6227, 0.1504, 0.6884, 0.8016, 0.7149, 0.7981, 0.7111, 0.9074, 0.7026, 0.9086, 0.8367, 0.7759, 0.8691, 0.7761, 0.8693, 0.8107, 0.8369, 0.8106, 0.8412, 0.3101, 0.8735, 0.3102, 0.8698, 0.4715, 0.8375, 0.4713, 0.6654, 0.463, 0.6589, 0.299, 0.7942, 0.281, 0.7426, 0.4528, 0.2498, 0.8064, 0.2762, 0.8029, 0.2926, 0.9261, 0.2868, 0.9269, 0.1737, 0.31, 0.2122, 0.3203, 0.2317, 0.4672, 0.2102, 0.47, 0.9153, 0.9609, 0.903, 0.9609, 0.903, 0.9404, 0.9153, 0.9404, 0.7086, 0.7642, 0.7984, 0.7523, 0.8115, 0.7852, 0.7149, 0.7981, 0.8366, 0.7413, 0.8689, 0.7414, 0.8691, 0.7761, 0.8367, 0.7759, 0.247, 0.772, 0.2717, 0.7688, 0.2762, 0.8029, 0.2498, 0.8064, 0.7023, 0.7303, 0.7854, 0.7193, 0.7984, 0.7523, 0.7086, 0.7642, 0.2442, 0.7377, 0.2306, 0.6006, 0.2491, 0.5982, 0.2672, 0.7346, 0.842, 0.2841, 0.8743, 0.2842, 0.8735, 0.3102, 0.8412, 0.3101, 0.2306, 0.6006, 0.2102, 0.47, 0.2317, 0.4672, 0.2491, 0.5982, 0.1533, 0.6109, 0.1204, 0.4819, 0.2102, 0.47, 0.2306, 0.6006, 0.9775, 0.8469, 0.9652, 0.8469, 0.965, 0.8098, 0.9773, 0.8098, 0.1483, 0.7504, 0.1533, 0.6109, 0.2306, 0.6006, 0.2442, 0.7377, 0.6794, 0.7333, 0.6613, 0.5969, 0.6797, 0.5944, 0.7023, 0.7303, 0.1437, 0.7858, 0.247, 0.772, 0.2498, 0.8064, 0.1392, 0.8211, 0.8727, 0.2201, 0.8403, 0.2199, 0.8387, 0.1558, 0.871, 0.1559, 0.02104, 0.3302, 0.1737, 0.31, 0.2102, 0.47, 0.1204, 0.4819, 0.1392, 0.8211, 0.2498, 0.8064, 0.2868, 0.9269, 0.2626, 0.9301, 0.6613, 0.5969, 0.6439, 0.4658, 0.6654, 0.463, 0.6797, 0.5944, 0.9525, 0.8462, 0.9202, 0.8459, 0.9202, 0.8401, 0.9525, 0.8401, 0.8369, 0.8106, 0.8693, 0.8107, 0.8646, 0.932, 0.8323, 0.9307, 0.1984, 0.2166, 0.1683, 0.2206, 0.1698, 0.1571, 0.1901, 0.1544, 0.5846, 0.01922, 0.5899, 0.01853, 0.6227, 0.1504, 0.6024, 0.1531, 0.1534, 0.00438, 0.1668, 0.002612, 0.1698, 0.1571, 0.08481, 0.1684, -3.729e-09, 0.3063, 0.1668, 0.2841, 0.1737, 0.31, 0.02104, 0.3302, 0.8743, 0.2842, 0.842, 0.2841, 0.8403, 0.2199, 0.8727, 0.2201, 0.8363, 0.603, 0.8375, 0.4713, 0.8698, 0.4715, 0.8686, 0.6032, 0.6439, 0.4658, 0.6244, 0.319, 0.6589, 0.299, 0.6654, 0.463, 0.6408, 0.2113, 0.7509, 0.1967, 0.7386, 0.2086, 0.7186, 0.2348, 0.7448, 0.2548, 0.7648, 0.2286, 0.807, 0.2526, 0.6588, 0.2722, 0.7648, 0.2286, 0.7386, 0.2086, 0.7509, 0.1967, 0.807, 0.2526, 0.1668, 0.2841, 0.2067, 0.2788, 0.2122, 0.3203, 0.1737, 0.31, 0.9822, 0.06099, 0.9521, 0.06487, 0.9441, 0.00262, 0.9644, -2.786e-08, 0.9649, 0.8733, 0.9526, 0.8733, 0.9525, 0.8098, 0.9648, 0.8098, 0.9648, 0.9626, 0.9525, 0.9626, 0.9527, 0.9369, 0.965, 0.9369, 0.965, 0.9369, 0.9527, 0.9369, 0.9526, 0.8733, 0.9649, 0.8733, 0.9654, 0.1686, 0.9601, 0.1271, 1.0, 0.122, 1.0, 0.1487, 1.0, 0.122, 0.9601, 0.1271, 0.9521, 0.06487, 0.9822, 0.06099, 0.7509, 0.1967, 0.6408, 0.2113, 0.6227, 0.1504, 0.695, 0.1408, 0.6589, 0.299, 0.6588, 0.2722, 0.807, 0.2526, 0.7942, 0.281, 0.1668, 0.2841, -3.729e-09, 0.3063, 0.0424, 0.2373, 0.1683, 0.2206, 0.2067, 0.2788, 0.1668, 0.2841, 0.1683, 0.2206, 0.1984, 0.2166, 0.1483, 0.7504, 0.2442, 0.7377, 0.247, 0.772, 0.1437, 0.7858, 0.2442, 0.7377, 0.2672, 0.7346, 0.2717, 0.7688, 0.247, 0.772, 0.8366, 0.7413, 0.8363, 0.603, 0.8686, 0.6032, 0.8689, 0.7414, 0.7023, 0.7303, 0.6797, 0.5944, 0.7455, 0.5857, 0.7854, 0.7193, 0.7106, 0.9227, 0.7111, 0.9074, 0.7326, 0.9046, 0.7346, 0.9195, 0.7655, 0.1948, 0.7509, 0.1967, 0.695, 0.1408, 0.7066, 0.1393, 0.8387, 0.1558, 0.8268, 0.1554, 0.8245, 0.0183, 0.836, 0.001153, 0.8363, 0.603, 0.8245, 0.6027, 0.8256, 0.471, 0.8375, 0.4713, 0.8104, 0.2789, 0.7942, 0.281, 0.807, 0.2526, 0.8245, 0.2503, 0.8109, 0.7506, 0.7984, 0.7523, 0.7854, 0.7193, 0.7973, 0.7177, 0.8366, 0.7413, 0.8247, 0.7409, 0.8245, 0.6027, 0.8363, 0.603, 0.7346, 0.9195, 0.7326, 0.9046, 0.8115, 0.7852, 0.8245, 0.7835, 0.5985, -6.236e-08, 0.5991, 0.01731, 0.5899, 0.01853, 0.5857, 0.001692, 0.7541, 0.4512, 0.7426, 0.4528, 0.7942, 0.281, 0.8104, 0.2789, 0.8245, 0.2503, 0.807, 0.2526, 0.7509, 0.1967, 0.7655, 0.1948, 0.5857, 0.001692, 0.5899, 0.01853, 0.5846, 0.01922, 0.5824, 0.002133, 0.7046, 0.9235, 0.7026, 0.9086, 0.7111, 0.9074, 0.7106, 0.9227, 0.8245, 0.7835, 0.8115, 0.7852, 0.7984, 0.7523, 0.8109, 0.7506, 0.836, 0.001153, 0.8683, -3.914e-08, 0.871, 0.1559, 0.8387, 0.1558, 0.7149, 0.7981, 0.6884, 0.8016, 0.6839, 0.7674, 0.7086, 0.7642, 0.2939, 0.9548, 0.2751, 0.9541, 0.2751, 0.9301, 0.2939, 0.9308, 0.3694, 0.954, 0.3506, 0.9538, 0.3506, 0.9301, 0.3694, 0.9303, 0.2373, 0.9566, 0.2373, 0.9301, 0.2562, 0.9305, 0.2562, 0.957, 0.3128, 0.9538, 0.3128, 0.9301, 0.3317, 0.9303, 0.3317, 0.9541, 0.06867, 0.9631, 0.06867, 0.9301, 0.1017, 0.9301, 0.1017, 0.9631])
me_cylinder_004.materials.append(None)
me_cylinder_004.materials.append(mat_material_002)
me_cylinder_004.materials.append(mat_material_001)
me_cylinder_004.update()

# ---- objects
ob_cube = bpy.data.objects.new('Cube', me_cube_001)
ob_empty = bpy.data.objects.new('Empty', None)
ob_torus_001 = bpy.data.objects.new('Torus.001', me_torus_004)
ob_cylinder = bpy.data.objects.new('Cylinder', me_cylinder)
ob_cylinder_003 = bpy.data.objects.new('Cylinder.003', me_cylinder_004)

# ---- transforms, parenting, visibility, modifiers, constraints
ob_cube.location = (0.0, 0.0, 0.0)
ob_cube.rotation_euler = (0.0, -0.0, 3.142)
ob_cube.scale = (1.05, 0.125, 1.501)
ob_empty.location = (-0.1252, 0.6183, 0.0)
ob_empty.rotation_euler = (1.571, -0.0, -0.0)
ob_empty.scale = (1.191, 1.191, 1.191)
ob_empty.empty_display_type = 'IMAGE'
ob_empty.empty_display_size = 5.0
ob_torus_001.location = (0.0, -0.3117, 1.086)
ob_torus_001.rotation_euler = (1.571, -0.0, 0.0)
ob_torus_001.scale = (1.03, 1.03, 1.03)
ob_cylinder.location = (-0.7301, -0.1506, -0.9189)
ob_cylinder.rotation_euler = (1.571, -0.0, 0.0)
ob_cylinder.scale = (0.1334, 0.1334, 0.1334)
ob_cylinder_003.location = (0.02472, -0.02462, 2.684)
ob_cylinder_003.rotation_euler = (1.571, 0.0, 1.385e-07)
ob_cylinder_003.scale = (0.1441, 0.1441, 0.1441)

# ---- collection membership
col_collection.objects.link(ob_cube)
col_collection.objects.link(ob_empty)
col_collection.objects.link(ob_torus_001)
col_collection.objects.link(ob_cylinder)
col_collection.objects.link(ob_cylinder_003)

# ---- scene / render settings (as saved in the file)
scene.frame_start = 1; scene.frame_end = 250; scene.frame_set(1)
scene.render.engine = 'BLENDER_EEVEE_NEXT'
scene.render.fps = 25
bpy.context.view_layer.update()

# ---- added for rendering (the .blend has no active camera and no usable light): camera, sun
cam_auto = bpy.data.cameras.new('AutoCamera')
cam_auto.lens = 50.0
cam_auto.sensor_width = 36.0
cam_auto.clip_end = 1000.0
ob_auto_camera = bpy.data.objects.new('AutoCamera', cam_auto)
scene.collection.objects.link(ob_auto_camera)
ob_auto_camera.location = (5.42788, -6.68922, 4.65913)
ob_auto_camera.rotation_euler = (1.09748, -7.21219e-08, 0.694738)
scene.camera = ob_auto_camera
light_auto_sun = bpy.data.lights.new('AutoSun', 'SUN')
light_auto_sun.energy = 3.0
light_auto_sun.angle = 0.0523599
ob_auto_sun = bpy.data.objects.new('AutoSun', light_auto_sun)
scene.collection.objects.link(ob_auto_sun)
ob_auto_sun.rotation_euler = (0.872665, 0.174533, 0.523599)
bpy.context.view_layer.update()
